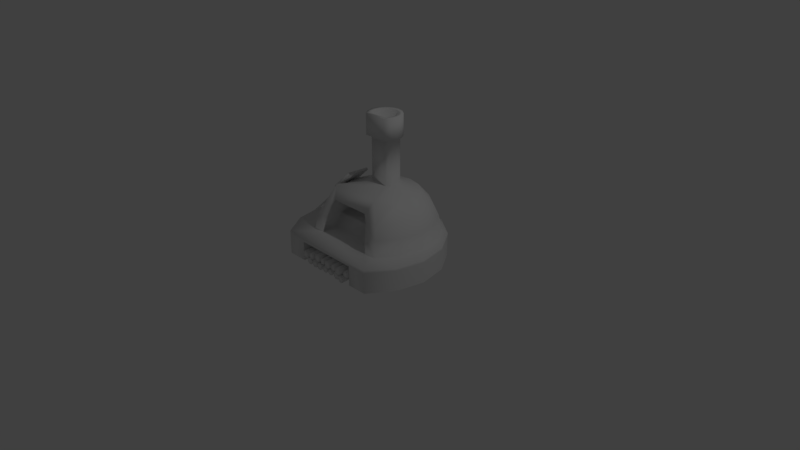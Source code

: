 # Source: Stone_Oven.blend  (saved by Blender 2.78.0; exported with 4.5.12 LTS)
import bpy
from mathutils import Matrix  # noqa: F401  (used for matrix-valued properties, if any)

bpy.ops.wm.read_factory_settings(use_empty=True)
scene = bpy.context.scene
scene.name = 'Scene'

# ---- collections
col_collection_1 = bpy.data.collections.new('Collection 1'); scene.collection.children.link(col_collection_1)

# ---- world
world_world = bpy.data.worlds.new('World'); scene.world = world_world
world_world.color = (0.05088, 0.05088, 0.05088)
world_world.use_sun_shadow = False
world_world.sun_shadow_jitter_overblur = 0.0
world_world.cycles.sampling_method = 'MANUAL'

# ---- cameras
cam_camera = bpy.data.cameras.new('Camera')
cam_camera.clip_end = 100.0
cam_camera.lens = 35.0
cam_camera.sensor_width = 32.0
cam_camera.sensor_height = 18.0
cam_camera.ortho_scale = 7.314
cam_camera.dof.focus_distance = 0.0
cam_camera.dof.aperture_fstop = 128.0

# ---- lights
light_lamp = bpy.data.lights.new('Lamp', 'POINT')
light_lamp.transmission_factor = 0.0
light_lamp.cutoff_distance = 30.0
light_lamp.energy = 100.0
light_lamp.shadow_buffer_clip_start = 1.001
light_lamp.shadow_soft_size = 0.1
light_lamp.shadow_maximum_resolution = 0.006
light_lamp.use_absolute_resolution = True

# ---- meshes
me_circle = bpy.data.meshes.new('Circle')
me_circle.from_pydata([(0.0, 1.0, 0.0), (-0.3827, 0.9239, 0.0), (-0.7071, 0.7071, 0.0), (-0.9239, 0.3827, 0.0), (-1.0, -4.371e-08, 0.0), (-0.9239, -0.3827, 0.0), (-0.7071, -0.7071, 0.0), (-0.7071, 0.7071, 0.3179), (-0.3827, 0.9239, 0.3179), (0.0, 1.0, 0.3179), (0.7071, -0.7071, 0.0), (0.9239, -0.3827, 0.0), (1.0, 1.192e-08, 0.0), (0.9239, 0.3827, 0.0), (0.7071, 0.7071, 0.0), (0.3827, 0.9239, 0.0), (-0.9239, 0.3827, 0.3179), (-1.0, -4.371e-08, 0.3179), (-0.9239, -0.3827, 0.3179), (-0.7071, -0.7071, 0.3179), (0.7071, -0.7071, 0.3179), (0.9239, -0.3827, 0.3179), (1.0, 1.192e-08, 0.3179), (0.9239, 0.3827, 0.3179), (0.7071, 0.7071, 0.3179), (0.3827, 0.9239, 0.3179), (-0.5787, 0.7375, 0.3179), (-0.3132, 0.9149, 0.3179), (-7.116e-09, 0.9772, 0.3179), (-0.7561, 0.472, 0.3179), (-0.8183, 0.1589, 0.3179), (-0.7561, -0.1543, 0.3179), (-0.5787, -0.4198, 0.3179), (0.5787, -0.4198, 0.3179), (0.7561, -0.1543, 0.3179), (0.8183, 0.1589, 0.3179), (0.7561, 0.472, 0.3179), (0.5787, 0.7375, 0.3179), (0.3132, 0.9149, 0.3179), (-6.329e-08, 0.4722, 1.834), (-5.187e-08, 0.4814, 1.551), (0.06683, 0.4681, 1.551), (-0.06683, 0.4681, 1.551), (0.1235, 0.4302, 1.551), (-0.1235, 0.4302, 1.551), (0.1613, 0.3736, 1.551), (-0.1613, 0.3736, 1.551), (-0.1746, 0.3068, 1.551), (0.1746, 0.3068, 1.551), (0.1235, 0.1833, 1.551), (0.1613, 0.2399, 1.551), (-6.156e-08, 0.5199, 1.834), (0.7038, -0.1203, 0.5153), (0.1613, 0.2399, 0.9352), (0.1235, 0.1833, 0.9352), (0.5386, -0.3674, 0.5153), (0.7618, 0.1713, 0.5153), (0.1746, 0.3068, 0.9352), (-0.7618, 0.1713, 0.5153), (-0.1746, 0.3068, 0.9352), (-0.1613, 0.3736, 0.9352), (-0.7038, 0.4628, 0.5153), (0.7038, 0.4628, 0.5153), (0.1613, 0.3736, 0.9352), (-0.1235, 0.4302, 0.9352), (-0.5386, 0.7099, 0.5153), (0.5386, 0.7099, 0.5153), (0.1235, 0.4302, 0.9352), (-0.06683, 0.4681, 0.9352), (-0.2915, 0.875, 0.5153), (0.2915, 0.875, 0.5153), (0.06683, 0.4681, 0.9352), (-4.49e-08, 0.4814, 0.9352), (-6.477e-09, 0.933, 0.5153), (-0.7038, -0.1203, 0.5153), (-0.1613, 0.2399, 0.9352), (-0.1235, 0.1833, 0.9352), (-0.5386, -0.3674, 0.5153), (0.6254, -0.0692, 0.6653), (0.4589, 0.03925, 0.8327), (0.3512, -0.2087, 0.9325), (0.4787, -0.3062, 0.6653), (0.6769, 0.1898, 0.6653), (0.4967, 0.2293, 0.8327), (-0.6769, 0.1898, 0.6653), (-0.4967, 0.2293, 0.8327), (-0.4589, 0.4194, 0.8327), (-0.6254, 0.4489, 0.6653), (0.6254, 0.4489, 0.6653), (0.4589, 0.4194, 0.8327), (-0.3512, 0.5805, 0.8327), (-0.4787, 0.6685, 0.6653), (0.4787, 0.6685, 0.6653), (0.3512, 0.5805, 0.8327), (-0.1901, 0.6882, 0.8327), (-0.259, 0.8152, 0.6653), (0.259, 0.8152, 0.6653), (0.1901, 0.6882, 0.8327), (-2.219e-08, 0.726, 0.8327), (-1.137e-08, 0.8668, 0.6653), (-0.6254, -0.0692, 0.6653), (-0.4589, 0.03925, 0.8327), (-0.3512, -0.2087, 0.9325), (-0.4787, -0.3062, 0.6653), (0.0, 1.0, 0.2761), (-0.3827, 0.9239, 0.2761), (0.3827, 0.9239, 0.2761), (-0.7071, 0.7071, 0.2761), (0.4345, -0.7071, 0.261), (-0.4345, -0.7071, 0.261), (-0.9239, 0.3827, 0.2761), (0.9239, -0.3827, 0.2761), (-1.0, -4.371e-08, 0.2761), (1.0, 1.192e-08, 0.2761), (-0.9239, -0.3827, 0.2761), (0.9239, 0.3827, 0.2761), (0.7071, 0.7071, 0.2761), (-0.7071, -0.7071, 0.2761), (-0.4345, -0.7071, 0.0), (0.4345, -0.7071, 0.0), (0.7071, -0.7071, 0.2761), (0.4345, -0.4198, 0.261), (-0.4345, -0.4198, 0.261), (-0.4345, -0.4198, 0.0), (0.4345, -0.4198, 0.0), (-0.3984, -0.4198, 0.3179), (0.3984, -0.4198, 0.3179), (0.3708, -0.3887, 0.5153), (-0.3708, -0.3887, 0.5153), (0.2769, -0.3026, 0.7657), (0.3295, -0.3361, 0.6653), (-0.2769, -0.3026, 0.7657), (-0.3295, -0.3361, 0.6653), (-0.3984, -0.1951, 0.3179), (0.3984, -0.1951, 0.3179), (0.3708, -0.1427, 0.5153), (-0.3708, -0.1427, 0.5153), (0.2769, -0.02295, 0.7657), (0.3295, -0.08144, 0.6653), (-0.2769, -0.02295, 0.7657), (-0.3295, -0.08144, 0.6653), (-0.1613, 0.2399, 1.551), (-0.1235, 0.1833, 1.551), (0.06683, 0.4589, 1.834), (-0.06683, 0.4589, 1.834), (0.1235, 0.4211, 1.834), (-0.1235, 0.4211, 1.834), (0.1613, 0.3644, 1.834), (-0.1613, 0.3644, 1.834), (-0.1746, 0.2976, 1.834), (0.1746, 0.2976, 1.834), (0.1235, 0.1741, 1.834), (0.1613, 0.2308, 1.834), (-8.191e-08, 0.2976, 1.539), (-0.1613, 0.2308, 1.834), (-0.1235, 0.1741, 1.834), (-4.653e-08, 0.5199, 1.551), (0.08795, 0.5024, 1.551), (-0.08795, 0.5024, 1.551), (0.1625, 0.4526, 1.551), (-0.1625, 0.4526, 1.551), (0.2123, 0.378, 1.551), (-0.2123, 0.378, 1.551), (-0.2298, 0.2901, 1.551), (0.2298, 0.2901, 1.551), (0.1625, 0.1276, 1.551), (0.2123, 0.2021, 1.551), (-0.2123, 0.2021, 1.551), (-0.1625, 0.1276, 1.551), (0.08795, 0.5024, 1.834), (-0.08795, 0.5024, 1.834), (0.1625, 0.4526, 1.834), (-0.1625, 0.4526, 1.834), (0.2123, 0.378, 1.834), (-0.2123, 0.378, 1.834), (-0.2298, 0.2901, 1.834), (0.2298, 0.2901, 1.834), (0.1625, 0.1276, 1.834), (0.2123, 0.2021, 1.834), (-0.2123, 0.2021, 1.834), (-0.1625, 0.1276, 1.834), (0.3708, 0.2072, 0.5153), (-0.3708, 0.2072, 0.5153), (0.2769, 0.3269, 0.7657), (0.3295, 0.2684, 0.6653), (-0.2769, 0.3269, 0.7657), (-0.3295, 0.2684, 0.6653), (-0.01753, -0.7228, 0.005994), (-0.04234, -0.7228, 0.03079), (-0.04234, -0.7228, 0.06587), (-0.01755, -0.7228, 0.09067), (0.01753, -0.7228, 0.09068), (0.04234, -0.7228, 0.06588), (0.04234, -0.7228, 0.03081), (0.01755, -0.7228, 0.006001), (-0.01753, -0.4441, 0.005994), (-0.04234, -0.4441, 0.03079), (-0.04234, -0.4441, 0.06587), (-0.01755, -0.4441, 0.09067), (0.01753, -0.4441, 0.09068), (0.04234, -0.4441, 0.06588), (0.04234, -0.4441, 0.03081), (0.01755, -0.4441, 0.006001), (-1.219e-09, -0.4441, 0.04834), (1.15e-08, -0.7228, 0.04834), (-0.1178, -0.7312, 0.007302), (-0.1423, -0.7312, 0.03182), (-0.1423, -0.7312, 0.06651), (-0.1178, -0.7312, 0.09104), (-0.0831, -0.7312, 0.09105), (-0.05857, -0.7312, 0.06653), (-0.05856, -0.7312, 0.03184), (-0.08309, -0.7312, 0.007309), (-0.1178, -0.4358, 0.007302), (-0.1423, -0.4358, 0.03182), (-0.1423, -0.4358, 0.06651), (-0.1178, -0.4358, 0.09104), (-0.0831, -0.4358, 0.09105), (-0.05857, -0.4358, 0.06653), (-0.05856, -0.4358, 0.03184), (-0.08309, -0.4358, 0.007309), (-0.1004, -0.4358, 0.04917), (-0.1004, -0.7312, 0.04917), (-0.2206, -0.7228, 0.001309), (-0.2486, -0.7228, 0.02924), (-0.2486, -0.7228, 0.06875), (-0.2206, -0.7228, 0.0967), (-0.1811, -0.7228, 0.0967), (-0.1532, -0.7228, 0.06877), (-0.1532, -0.7228, 0.02926), (-0.1811, -0.7228, 0.001317), (-0.2206, -0.4441, 0.001309), (-0.2486, -0.4441, 0.02924), (-0.2486, -0.4441, 0.06875), (-0.2206, -0.4441, 0.0967), (-0.1811, -0.4441, 0.0967), (-0.1532, -0.4441, 0.06877), (-0.1532, -0.4441, 0.02926), (-0.1811, -0.4441, 0.001317), (-0.2009, -0.4441, 0.04901), (-0.2009, -0.7228, 0.04901), (-0.3176, -0.7228, 0.006453), (-0.3422, -0.7228, 0.03098), (-0.3422, -0.7228, 0.06568), (-0.3177, -0.7228, 0.09021), (-0.283, -0.7228, 0.09022), (-0.2584, -0.7228, 0.06569), (-0.2584, -0.7228, 0.031), (-0.2829, -0.7228, 0.00646), (-0.3176, -0.4441, 0.006453), (-0.3422, -0.4441, 0.03098), (-0.3422, -0.4441, 0.06568), (-0.3177, -0.4441, 0.09021), (-0.283, -0.4441, 0.09022), (-0.2584, -0.4441, 0.06569), (-0.2584, -0.4441, 0.031), (-0.2829, -0.4441, 0.00646), (-0.3003, -0.4441, 0.04834), (-0.3003, -0.7228, 0.04834), (-0.3939, -0.7228, 0.05981), (-0.4248, -0.7228, 0.08439), (-0.4293, -0.7228, 0.1236), (-0.4047, -0.7228, 0.1546), (-0.3654, -0.7228, 0.1591), (-0.3345, -0.7228, 0.1345), (-0.33, -0.7228, 0.09523), (-0.3546, -0.7228, 0.0643), (-0.3939, -0.4441, 0.05981), (-0.4248, -0.4441, 0.08439), (-0.4293, -0.4441, 0.1236), (-0.4047, -0.4441, 0.1546), (-0.3654, -0.4441, 0.1591), (-0.3345, -0.4441, 0.1345), (-0.33, -0.4441, 0.09523), (-0.3546, -0.4441, 0.0643), (-0.3797, -0.4441, 0.1094), (-0.3797, -0.7228, 0.1094), (-0.2319, -0.7312, 0.09652), (-0.2664, -0.7312, 0.09323), (-0.2931, -0.7312, 0.1153), (-0.2964, -0.7312, 0.1498), (-0.2743, -0.7312, 0.1766), (-0.2398, -0.7312, 0.1799), (-0.2131, -0.7312, 0.1578), (-0.2098, -0.7312, 0.1233), (-0.2319, -0.4358, 0.09652), (-0.2664, -0.4358, 0.09323), (-0.2931, -0.4358, 0.1153), (-0.2964, -0.4358, 0.1498), (-0.2743, -0.4358, 0.1766), (-0.2398, -0.4358, 0.1799), (-0.2131, -0.4358, 0.1578), (-0.2098, -0.4358, 0.1233), (-0.2531, -0.4358, 0.1366), (-0.2531, -0.7312, 0.1366), (-0.1592, -0.7228, 0.0905), (-0.1931, -0.7228, 0.1108), (-0.2027, -0.7228, 0.1491), (-0.1825, -0.7228, 0.183), (-0.1441, -0.7228, 0.1926), (-0.1102, -0.7228, 0.1724), (-0.1006, -0.7228, 0.1341), (-0.1209, -0.7228, 0.1001), (-0.1592, -0.4441, 0.0905), (-0.1931, -0.4441, 0.1108), (-0.2027, -0.4441, 0.1491), (-0.1825, -0.4441, 0.183), (-0.1441, -0.4441, 0.1926), (-0.1102, -0.4441, 0.1724), (-0.1006, -0.4441, 0.1341), (-0.1209, -0.4441, 0.1001), (-0.1517, -0.4441, 0.1416), (-0.1517, -0.7228, 0.1416), (-0.04125, -0.7228, 0.09762), (-0.07094, -0.7228, 0.1058), (-0.08614, -0.7228, 0.1326), (-0.07794, -0.7228, 0.1623), (-0.05116, -0.7228, 0.1775), (-0.02147, -0.7228, 0.1693), (-0.006265, -0.7228, 0.1425), (-0.01446, -0.7228, 0.1128), (-0.04125, -0.4441, 0.09762), (-0.07094, -0.4441, 0.1058), (-0.08614, -0.4441, 0.1326), (-0.07794, -0.4441, 0.1623), (-0.05116, -0.4441, 0.1775), (-0.02147, -0.4441, 0.1693), (-0.006265, -0.4441, 0.1425), (-0.01446, -0.4441, 0.1128), (-0.0462, -0.4441, 0.1376), (-0.0462, -0.7228, 0.1376), (0.08421, -0.7228, 0.01157), (0.06267, -0.7228, 0.0331), (0.06266, -0.7228, 0.06356), (0.0842, -0.7228, 0.0851), (0.1147, -0.7228, 0.08511), (0.1362, -0.7228, 0.06357), (0.1362, -0.7228, 0.03312), (0.1147, -0.7228, 0.01157), (0.08421, -0.4441, 0.01157), (0.06267, -0.4441, 0.0331), (0.06266, -0.4441, 0.06356), (0.0842, -0.4441, 0.0851), (0.1147, -0.4441, 0.08511), (0.1362, -0.4441, 0.06357), (0.1362, -0.4441, 0.03312), (0.1147, -0.4441, 0.01157), (0.09943, -0.4441, 0.04834), (0.09943, -0.7228, 0.04834), (0.1952, -0.7228, 0.001643), (0.1672, -0.7228, 0.02958), (0.1672, -0.7228, 0.06909), (0.1952, -0.7228, 0.09703), (0.2347, -0.7228, 0.09704), (0.2626, -0.7228, 0.06911), (0.2626, -0.7228, 0.0296), (0.2347, -0.7228, 0.001652), (0.1952, -0.4441, 0.001643), (0.1672, -0.4441, 0.02958), (0.1672, -0.4441, 0.06909), (0.1952, -0.4441, 0.09703), (0.2347, -0.4441, 0.09704), (0.2626, -0.4441, 0.06911), (0.2626, -0.4441, 0.0296), (0.2347, -0.4441, 0.001652), (0.2149, -0.4441, 0.04934), (0.2149, -0.7228, 0.04934), (0.3059, -0.7465, 0.006998), (0.2811, -0.7465, 0.03179), (0.2811, -0.7465, 0.06687), (0.3059, -0.7465, 0.09168), (0.3409, -0.7465, 0.09168), (0.3657, -0.7465, 0.06689), (0.3657, -0.7465, 0.03181), (0.341, -0.7465, 0.007006), (0.3059, -0.4205, 0.006998), (0.2811, -0.4205, 0.03179), (0.2811, -0.4205, 0.06687), (0.3059, -0.4205, 0.09168), (0.3409, -0.4205, 0.09168), (0.3657, -0.4205, 0.06689), (0.3657, -0.4205, 0.03181), (0.341, -0.4205, 0.007006), (0.3234, -0.4205, 0.04934), (0.3234, -0.7465, 0.04934), (0.3723, -0.7228, 0.08665), (0.3446, -0.7228, 0.1075), (0.3398, -0.7228, 0.1419), (0.3607, -0.7228, 0.1696), (0.3951, -0.7228, 0.1744), (0.4227, -0.7228, 0.1535), (0.4275, -0.7228, 0.1191), (0.4066, -0.7228, 0.09145), (0.3723, -0.4441, 0.08665), (0.3446, -0.4441, 0.1075), (0.3398, -0.4441, 0.1419), (0.3607, -0.4441, 0.1696), (0.3951, -0.4441, 0.1744), (0.4227, -0.4441, 0.1535), (0.4275, -0.4441, 0.1191), (0.4066, -0.4441, 0.09145), (0.3837, -0.4441, 0.1305), (0.3837, -0.7228, 0.1305), (0.2553, -0.7433, 0.08454), (0.2237, -0.7433, 0.1083), (0.2182, -0.7433, 0.1474), (0.2419, -0.7433, 0.179), (0.281, -0.7433, 0.1845), (0.3126, -0.7433, 0.1608), (0.3182, -0.7433, 0.1217), (0.2945, -0.7433, 0.09012), (0.2553, -0.4237, 0.08454), (0.2237, -0.4237, 0.1083), (0.2182, -0.4237, 0.1474), (0.2419, -0.4237, 0.179), (0.281, -0.4237, 0.1845), (0.3126, -0.4237, 0.1608), (0.3182, -0.4237, 0.1217), (0.2945, -0.4237, 0.09012), (0.2682, -0.4237, 0.1345), (0.2682, -0.7433, 0.1345), (0.1164, -0.7228, 0.114), (0.1153, -0.7228, 0.1486), (0.1391, -0.7228, 0.1739), (0.1738, -0.7228, 0.1749), (0.199, -0.7228, 0.1511), (0.2001, -0.7228, 0.1164), (0.1763, -0.7228, 0.0912), (0.1416, -0.7228, 0.09017), (0.1164, -0.4441, 0.114), (0.1153, -0.4441, 0.1486), (0.1391, -0.4441, 0.1739), (0.1738, -0.4441, 0.1749), (0.199, -0.4441, 0.1511), (0.2001, -0.4441, 0.1164), (0.1763, -0.4441, 0.0912), (0.1416, -0.4441, 0.09017), (0.1577, -0.4441, 0.1325), (0.1577, -0.7228, 0.1325), (0.06845, -0.7312, 0.08692), (0.02919, -0.7312, 0.09141), (0.004607, -0.7312, 0.1223), (0.009095, -0.7312, 0.1616), (0.04003, -0.7312, 0.1862), (0.07928, -0.7312, 0.1817), (0.1039, -0.7312, 0.1508), (0.09938, -0.7312, 0.1115), (0.06845, -0.4358, 0.08692), (0.02919, -0.4358, 0.09141), (0.004607, -0.4358, 0.1223), (0.009095, -0.4358, 0.1616), (0.04003, -0.4358, 0.1862), (0.07928, -0.4358, 0.1817), (0.1039, -0.4358, 0.1508), (0.09938, -0.4358, 0.1115), (0.05424, -0.4358, 0.1366), (0.05424, -0.7312, 0.1366), (-0.3812, 0.3366, 0.9615), (-0.4029, 0.3368, 0.9831), (-0.3589, 0.003066, 0.9878), (-0.3806, 0.003313, 1.009), (-0.6165, 0.3022, 0.7251), (-0.6382, 0.3024, 0.7467), (-0.5942, -0.03132, 0.7514), (-0.6159, -0.03107, 0.773), (-0.6332, 0.2767, 0.7086), (-0.6549, 0.277, 0.7301), (-0.614, -0.01118, 0.7313), (-0.6356, -0.01094, 0.7528), (-0.6442, 0.1643, 0.6989), (-0.6658, 0.1645, 0.7204), (-0.6396, 0.09593, 0.7043), (-0.6613, 0.09617, 0.7258), (-0.6477, 0.1174, 0.7176), (-0.6547, 0.1214, 0.7239), (-0.6581, 0.1309, 0.726), (-0.656, 0.1404, 0.7225), (-0.6495, 0.1442, 0.7154), (-0.6425, 0.1402, 0.709), (-0.639, 0.1307, 0.707), (-0.6412, 0.1213, 0.7105), (-1.359, 0.01354, 0.003312), (-1.366, 0.01754, 0.009705), (-1.369, 0.02703, 0.01174), (-1.367, 0.03645, 0.008213), (-1.36, 0.04029, 0.001203), (-1.353, 0.0363, -0.00519), (-1.35, 0.02681, -0.00722), (-1.352, 0.01738, -0.003698), (-1.359, 0.02692, 0.002257)], [], [(105, 8, 9, 104), (104, 9, 25, 106), (107, 7, 8, 105), (117, 120, 20, 19), (110, 16, 7, 107), (111, 21, 20, 120), (112, 17, 16, 110), (113, 22, 21, 111), (114, 18, 17, 112), (115, 23, 22, 113), (117, 19, 18, 114), (116, 24, 23, 115), (106, 25, 24, 116), (7, 26, 27, 8), (25, 38, 37, 24), (8, 27, 28, 9), (9, 28, 38, 25), (18, 31, 30, 17), (19, 32, 31, 18), (21, 34, 33, 20), (22, 35, 34, 21), (17, 30, 29, 16), (23, 36, 35, 22), (16, 29, 26, 7), (24, 37, 36, 23), (75, 76, 142, 141), (53, 57, 48, 50), (63, 67, 43, 45), (71, 72, 40, 41), (60, 59, 47, 46), (68, 64, 44, 42), (59, 75, 141, 47), (57, 63, 45, 48), (67, 71, 41, 43), (76, 54, 49, 142), (54, 53, 50, 49), (64, 60, 46, 44), (72, 68, 42, 40), (31, 32, 77, 74), (81, 80, 129, 130), (102, 103, 132, 131), (30, 31, 74, 58), (90, 86, 60, 64), (38, 28, 73, 70), (74, 77, 103, 100), (28, 27, 69, 73), (73, 69, 95, 99), (37, 38, 70, 66), (98, 94, 68, 72), (27, 26, 65, 69), (69, 65, 91, 95), (36, 37, 66, 62), (94, 90, 64, 68), (26, 29, 61, 65), (65, 61, 87, 91), (35, 36, 62, 56), (86, 85, 59, 60), (29, 30, 58, 61), (58, 74, 100, 84), (34, 35, 56, 52), (102, 80, 54, 76), (33, 34, 52, 55), (52, 56, 82, 78), (79, 83, 57, 53), (55, 52, 78, 81), (85, 101, 75, 59), (83, 89, 63, 57), (62, 66, 92, 88), (89, 93, 67, 63), (66, 70, 96, 92), (93, 97, 71, 67), (70, 73, 99, 96), (97, 98, 72, 71), (61, 58, 84, 87), (56, 62, 88, 82), (101, 102, 76, 75), (79, 80, 81, 78), (83, 79, 78, 82), (85, 86, 87, 84), (89, 83, 82, 88), (86, 90, 91, 87), (93, 89, 88, 92), (90, 94, 95, 91), (97, 93, 92, 96), (94, 98, 99, 95), (98, 97, 96, 99), (101, 85, 84, 100), (103, 77, 128, 132), (102, 101, 100, 103), (80, 79, 53, 54), (15, 106, 116, 14), (14, 116, 115, 13), (6, 117, 114, 5), (13, 115, 113, 12), (5, 114, 112, 4), (12, 113, 111, 11), (4, 112, 110, 3), (11, 111, 120, 10), (3, 110, 107, 2), (108, 109, 122, 121), (2, 107, 105, 1), (0, 104, 106, 15), (1, 105, 104, 0), (123, 124, 121, 122), (118, 109, 117, 6), (108, 119, 10, 120), (109, 108, 120, 117), (109, 118, 123, 122), (119, 108, 121, 124), (128, 125, 133, 136), (130, 129, 137, 138), (131, 132, 140, 139), (80, 102, 131, 129), (55, 81, 130, 127), (33, 55, 127, 126), (77, 32, 125, 128), (133, 134, 135, 136), (137, 139, 185, 183), (140, 136, 182, 186), (125, 126, 134, 133), (132, 128, 136, 140), (129, 131, 139, 137), (126, 127, 135, 134), (127, 130, 138, 135), (32, 19, 125), (20, 126, 125, 19), (33, 126, 20), (152, 151, 177, 178), (143, 145, 171, 169), (141, 142, 168, 167), (46, 47, 163, 162), (146, 144, 170, 172), (42, 44, 160, 158), (41, 40, 156, 157), (50, 48, 164, 166), (145, 147, 173, 171), (142, 49, 165, 168), (155, 154, 179, 180), (49, 50, 166, 165), (148, 146, 172, 174), (151, 152, 153), (152, 150, 153), (148, 149, 153), (150, 147, 153), (146, 148, 153), (147, 145, 153), (144, 146, 153), (145, 143, 153), (39, 144, 153), (143, 39, 153), (149, 154, 153), (155, 151, 153), (154, 155, 153), (161, 159, 171, 173), (156, 158, 170, 51), (160, 162, 174, 172), (163, 167, 179, 175), (164, 161, 173, 176), (159, 157, 169, 171), (167, 168, 180, 179), (162, 163, 175, 174), (158, 160, 172, 170), (157, 156, 51, 169), (166, 164, 176, 178), (168, 165, 177, 180), (165, 166, 178, 177), (43, 41, 157, 159), (144, 39, 51, 170), (48, 45, 161, 164), (47, 141, 167, 163), (150, 152, 178, 176), (39, 143, 169, 51), (44, 46, 162, 160), (149, 148, 174, 175), (40, 42, 158, 156), (154, 149, 175, 179), (147, 150, 176, 173), (151, 155, 180, 177), (45, 43, 159, 161), (182, 181, 184, 186), (183, 185, 186, 184), (136, 135, 181, 182), (135, 138, 184, 181), (139, 140, 186, 185), (138, 137, 183, 184), (188, 196, 195, 187), (187, 195, 202, 194), (193, 201, 200, 192), (191, 199, 198, 190), (189, 197, 196, 188), (194, 202, 201, 193), (192, 200, 199, 191), (190, 198, 197, 189), (199, 203, 198), (197, 203, 196), (202, 203, 201), (200, 203, 199), (198, 203, 197), (196, 203, 195), (195, 203, 202), (201, 203, 200), (187, 204, 188), (194, 204, 187), (192, 204, 193), (190, 204, 191), (188, 204, 189), (193, 204, 194), (191, 204, 192), (189, 204, 190), (206, 214, 213, 205), (205, 213, 220, 212), (211, 219, 218, 210), (209, 217, 216, 208), (207, 215, 214, 206), (212, 220, 219, 211), (210, 218, 217, 209), (208, 216, 215, 207), (217, 221, 216), (215, 221, 214), (220, 221, 219), (218, 221, 217), (216, 221, 215), (214, 221, 213), (213, 221, 220), (219, 221, 218), (205, 222, 206), (212, 222, 205), (210, 222, 211), (208, 222, 209), (206, 222, 207), (211, 222, 212), (209, 222, 210), (207, 222, 208), (224, 232, 231, 223), (223, 231, 238, 230), (229, 237, 236, 228), (227, 235, 234, 226), (225, 233, 232, 224), (230, 238, 237, 229), (228, 236, 235, 227), (226, 234, 233, 225), (235, 239, 234), (233, 239, 232), (238, 239, 237), (236, 239, 235), (234, 239, 233), (232, 239, 231), (231, 239, 238), (237, 239, 236), (223, 240, 224), (230, 240, 223), (228, 240, 229), (226, 240, 227), (224, 240, 225), (229, 240, 230), (227, 240, 228), (225, 240, 226), (242, 250, 249, 241), (241, 249, 256, 248), (247, 255, 254, 246), (245, 253, 252, 244), (243, 251, 250, 242), (248, 256, 255, 247), (246, 254, 253, 245), (244, 252, 251, 243), (253, 257, 252), (251, 257, 250), (256, 257, 255), (254, 257, 253), (252, 257, 251), (250, 257, 249), (249, 257, 256), (255, 257, 254), (241, 258, 242), (248, 258, 241), (246, 258, 247), (244, 258, 245), (242, 258, 243), (247, 258, 248), (245, 258, 246), (243, 258, 244), (260, 268, 267, 259), (259, 267, 274, 266), (265, 273, 272, 264), (263, 271, 270, 262), (261, 269, 268, 260), (266, 274, 273, 265), (264, 272, 271, 263), (262, 270, 269, 261), (271, 275, 270), (269, 275, 268), (274, 275, 273), (272, 275, 271), (270, 275, 269), (268, 275, 267), (267, 275, 274), (273, 275, 272), (259, 276, 260), (266, 276, 259), (264, 276, 265), (262, 276, 263), (260, 276, 261), (265, 276, 266), (263, 276, 264), (261, 276, 262), (278, 286, 285, 277), (277, 285, 292, 284), (283, 291, 290, 282), (281, 289, 288, 280), (279, 287, 286, 278), (284, 292, 291, 283), (282, 290, 289, 281), (280, 288, 287, 279), (289, 293, 288), (287, 293, 286), (292, 293, 291), (290, 293, 289), (288, 293, 287), (286, 293, 285), (285, 293, 292), (291, 293, 290), (277, 294, 278), (284, 294, 277), (282, 294, 283), (280, 294, 281), (278, 294, 279), (283, 294, 284), (281, 294, 282), (279, 294, 280), (296, 304, 303, 295), (295, 303, 310, 302), (301, 309, 308, 300), (299, 307, 306, 298), (297, 305, 304, 296), (302, 310, 309, 301), (300, 308, 307, 299), (298, 306, 305, 297), (307, 311, 306), (305, 311, 304), (310, 311, 309), (308, 311, 307), (306, 311, 305), (304, 311, 303), (303, 311, 310), (309, 311, 308), (295, 312, 296), (302, 312, 295), (300, 312, 301), (298, 312, 299), (296, 312, 297), (301, 312, 302), (299, 312, 300), (297, 312, 298), (314, 322, 321, 313), (313, 321, 328, 320), (319, 327, 326, 318), (317, 325, 324, 316), (315, 323, 322, 314), (320, 328, 327, 319), (318, 326, 325, 317), (316, 324, 323, 315), (325, 329, 324), (323, 329, 322), (328, 329, 327), (326, 329, 325), (324, 329, 323), (322, 329, 321), (321, 329, 328), (327, 329, 326), (313, 330, 314), (320, 330, 313), (318, 330, 319), (316, 330, 317), (314, 330, 315), (319, 330, 320), (317, 330, 318), (315, 330, 316), (332, 340, 339, 331), (331, 339, 346, 338), (337, 345, 344, 336), (335, 343, 342, 334), (333, 341, 340, 332), (338, 346, 345, 337), (336, 344, 343, 335), (334, 342, 341, 333), (343, 347, 342), (341, 347, 340), (346, 347, 345), (344, 347, 343), (342, 347, 341), (340, 347, 339), (339, 347, 346), (345, 347, 344), (331, 348, 332), (338, 348, 331), (336, 348, 337), (334, 348, 335), (332, 348, 333), (337, 348, 338), (335, 348, 336), (333, 348, 334), (350, 358, 357, 349), (349, 357, 364, 356), (355, 363, 362, 354), (353, 361, 360, 352), (351, 359, 358, 350), (356, 364, 363, 355), (354, 362, 361, 353), (352, 360, 359, 351), (361, 365, 360), (359, 365, 358), (364, 365, 363), (362, 365, 361), (360, 365, 359), (358, 365, 357), (357, 365, 364), (363, 365, 362), (349, 366, 350), (356, 366, 349), (354, 366, 355), (352, 366, 353), (350, 366, 351), (355, 366, 356), (353, 366, 354), (351, 366, 352), (368, 376, 375, 367), (367, 375, 382, 374), (373, 381, 380, 372), (371, 379, 378, 370), (369, 377, 376, 368), (374, 382, 381, 373), (372, 380, 379, 371), (370, 378, 377, 369), (379, 383, 378), (377, 383, 376), (382, 383, 381), (380, 383, 379), (378, 383, 377), (376, 383, 375), (375, 383, 382), (381, 383, 380), (367, 384, 368), (374, 384, 367), (372, 384, 373), (370, 384, 371), (368, 384, 369), (373, 384, 374), (371, 384, 372), (369, 384, 370), (386, 394, 393, 385), (385, 393, 400, 392), (391, 399, 398, 390), (389, 397, 396, 388), (387, 395, 394, 386), (392, 400, 399, 391), (390, 398, 397, 389), (388, 396, 395, 387), (397, 401, 396), (395, 401, 394), (400, 401, 399), (398, 401, 397), (396, 401, 395), (394, 401, 393), (393, 401, 400), (399, 401, 398), (385, 402, 386), (392, 402, 385), (390, 402, 391), (388, 402, 389), (386, 402, 387), (391, 402, 392), (389, 402, 390), (387, 402, 388), (404, 412, 411, 403), (403, 411, 418, 410), (409, 417, 416, 408), (407, 415, 414, 406), (405, 413, 412, 404), (410, 418, 417, 409), (408, 416, 415, 407), (406, 414, 413, 405), (415, 419, 414), (413, 419, 412), (418, 419, 417), (416, 419, 415), (414, 419, 413), (412, 419, 411), (411, 419, 418), (417, 419, 416), (403, 420, 404), (410, 420, 403), (408, 420, 409), (406, 420, 407), (404, 420, 405), (409, 420, 410), (407, 420, 408), (405, 420, 406), (422, 430, 429, 421), (421, 429, 436, 428), (427, 435, 434, 426), (425, 433, 432, 424), (423, 431, 430, 422), (428, 436, 435, 427), (426, 434, 433, 425), (424, 432, 431, 423), (433, 437, 432), (431, 437, 430), (436, 437, 435), (434, 437, 433), (432, 437, 431), (430, 437, 429), (429, 437, 436), (435, 437, 434), (421, 438, 422), (428, 438, 421), (426, 438, 427), (424, 438, 425), (422, 438, 423), (427, 438, 428), (425, 438, 426), (423, 438, 424), (440, 448, 447, 439), (439, 447, 454, 446), (445, 453, 452, 444), (443, 451, 450, 442), (441, 449, 448, 440), (446, 454, 453, 445), (444, 452, 451, 443), (442, 450, 449, 441), (451, 455, 450), (449, 455, 448), (454, 455, 453), (452, 455, 451), (450, 455, 449), (448, 455, 447), (447, 455, 454), (453, 455, 452), (439, 456, 440), (446, 456, 439), (444, 456, 445), (442, 456, 443), (440, 456, 441), (445, 456, 446), (443, 456, 444), (441, 456, 442), (457, 458, 460, 459), (459, 460, 464, 463), (464, 462, 466, 468), (461, 462, 458, 457), (459, 463, 461, 457), (464, 460, 458, 462), (468, 466, 470, 472), (463, 464, 468, 467), (462, 461, 465, 466), (461, 463, 467, 465), (471, 472, 470, 469), (467, 468, 472, 471), (466, 465, 469, 470), (465, 467, 471, 469), (480, 488, 487, 479), (478, 486, 485, 477), (476, 484, 483, 475), (474, 482, 481, 473), (473, 481, 488, 480), (479, 487, 486, 478), (477, 485, 484, 476), (475, 483, 482, 474), (484, 489, 483), (482, 489, 481), (481, 489, 488), (487, 489, 486), (485, 489, 484), (483, 489, 482), (488, 489, 487), (486, 489, 485)])
me_circle.polygons.foreach_set('use_smooth', [True] * 575)
me_circle.use_remesh_preserve_volume = False
me_circle.use_remesh_preserve_attributes = False
me_circle.use_mirror_vertex_groups = False
me_circle.update()

# ---- objects
ob_stone_oven = bpy.data.objects.new('Stone Oven', me_circle)
ob_lamp = bpy.data.objects.new('Lamp', light_lamp)
ob_camera = bpy.data.objects.new('Camera', cam_camera)

# ---- transforms, parenting, visibility, modifiers, constraints
ob_stone_oven.location = (0.0, 0.0, 0.0)
ob_stone_oven.lineart.crease_threshold = 0.0
ob_lamp.location = (4.076, 1.005, 5.904)
ob_lamp.rotation_euler = (0.6503, 0.05522, 1.866)
ob_lamp.lock_rotations_4d = False
ob_lamp.empty_display_type = 'ARROWS'
ob_lamp.color = (0.0, 0.0, 0.0, 0.0)
ob_lamp.lineart.crease_threshold = 0.0
ob_camera.location = (7.481, -6.508, 5.344)
ob_camera.rotation_euler = (1.109, 0.0, 0.8149)
ob_camera.lock_rotations_4d = False
ob_camera.empty_display_type = 'ARROWS'
ob_camera.color = (0.0, 0.0, 0.0, 0.0)
ob_camera.display_type = 'WIRE'
ob_camera.lineart.crease_threshold = 0.0

# ---- collection membership
col_collection_1.objects.link(ob_stone_oven)
col_collection_1.objects.link(ob_lamp)
col_collection_1.objects.link(ob_camera)

# ---- scene / render settings (as saved in the file)
scene.camera = ob_camera
scene.frame_start = 1; scene.frame_end = 250; scene.frame_set(1)
scene.render.engine = 'BLENDER_EEVEE_NEXT'
scene.render.resolution_percentage = 50
scene.render.dither_intensity = 0.0
scene.cycles.use_denoising = False
scene.cycles.samples = 128
scene.cycles.sampling_pattern = 'TABULATED_SOBOL'
scene.cycles.light_sampling_threshold = 0.0
scene.cycles.use_adaptive_sampling = False
scene.cycles.use_light_tree = False
scene.cycles.blur_glossy = 0.0
scene.cycles.sample_clamp_indirect = 0.0
scene.view_settings.view_transform = 'Standard'
bpy.context.view_layer.update()
